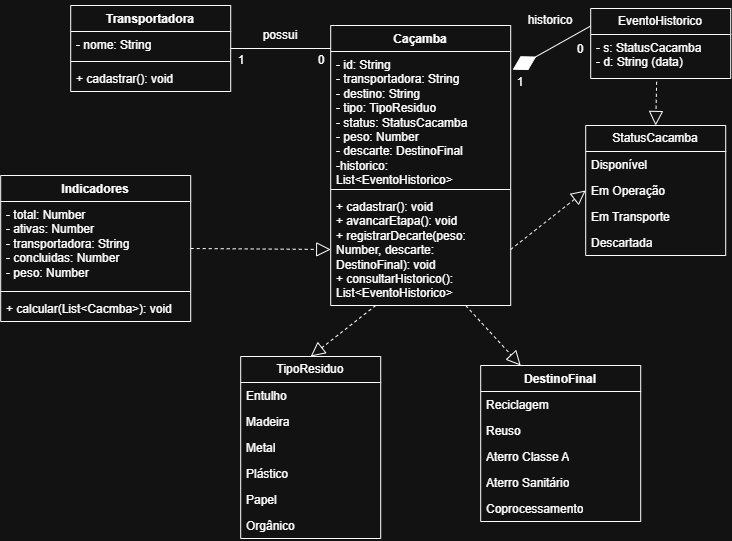

The diagram above was exported from draw.io. Its source (the exported page's mxGraphModel, read from the mxfile embedded in the PNG):
<mxGraphModel dx="625" dy="659" grid="1" gridSize="10" guides="1" tooltips="1" connect="1" arrows="1" fold="1" page="1" pageScale="1" pageWidth="827" pageHeight="1169" math="0" shadow="0">
  <root>
    <mxCell id="0" />
    <mxCell id="1" parent="0" />
    <mxCell id="fUVKgrX5UNhX5iZ_3Jyq-41" parent="1" style="swimlane;fontStyle=1;align=center;verticalAlign=top;childLayout=stackLayout;horizontal=1;startSize=26;horizontalStack=0;resizeParent=1;resizeParentMax=0;resizeLast=0;collapsible=1;marginBottom=0;whiteSpace=wrap;html=1;" value="Transportadora" vertex="1">
      <mxGeometry height="86" width="160" x="90" y="130" as="geometry" />
    </mxCell>
    <mxCell id="fUVKgrX5UNhX5iZ_3Jyq-42" parent="fUVKgrX5UNhX5iZ_3Jyq-41" style="text;strokeColor=none;fillColor=none;align=left;verticalAlign=top;spacingLeft=4;spacingRight=4;overflow=hidden;rotatable=0;points=[[0,0.5],[1,0.5]];portConstraint=eastwest;whiteSpace=wrap;html=1;" value="- nome: String" vertex="1">
      <mxGeometry height="26" width="160" y="26" as="geometry" />
    </mxCell>
    <mxCell id="fUVKgrX5UNhX5iZ_3Jyq-43" parent="fUVKgrX5UNhX5iZ_3Jyq-41" style="line;strokeWidth=1;fillColor=none;align=left;verticalAlign=middle;spacingTop=-1;spacingLeft=3;spacingRight=3;rotatable=0;labelPosition=right;points=[];portConstraint=eastwest;strokeColor=inherit;" value="" vertex="1">
      <mxGeometry height="8" width="160" y="52" as="geometry" />
    </mxCell>
    <mxCell id="fUVKgrX5UNhX5iZ_3Jyq-44" parent="fUVKgrX5UNhX5iZ_3Jyq-41" style="text;strokeColor=none;fillColor=none;align=left;verticalAlign=top;spacingLeft=4;spacingRight=4;overflow=hidden;rotatable=0;points=[[0,0.5],[1,0.5]];portConstraint=eastwest;whiteSpace=wrap;html=1;" value="+ cadastrar(): void" vertex="1">
      <mxGeometry height="26" width="160" y="60" as="geometry" />
    </mxCell>
    <mxCell id="fUVKgrX5UNhX5iZ_3Jyq-45" parent="1" style="swimlane;fontStyle=1;align=center;verticalAlign=top;childLayout=stackLayout;horizontal=1;startSize=26;horizontalStack=0;resizeParent=1;resizeParentMax=0;resizeLast=0;collapsible=1;marginBottom=0;whiteSpace=wrap;html=1;" value="Caçamba" vertex="1">
      <mxGeometry height="280" width="180" x="350" y="150" as="geometry" />
    </mxCell>
    <mxCell id="fUVKgrX5UNhX5iZ_3Jyq-46" parent="fUVKgrX5UNhX5iZ_3Jyq-45" style="text;strokeColor=none;fillColor=none;align=left;verticalAlign=top;spacingLeft=4;spacingRight=4;overflow=hidden;rotatable=0;points=[[0,0.5],[1,0.5]];portConstraint=eastwest;whiteSpace=wrap;html=1;" value="- id: String&lt;div&gt;- transportadora: String&lt;/div&gt;&lt;div&gt;- destino: String&lt;/div&gt;&lt;div&gt;- tipo: TipoResiduo&lt;/div&gt;&lt;div&gt;- status: StatusCacamba&lt;/div&gt;&lt;div&gt;- peso: Number&lt;/div&gt;&lt;div&gt;- descarte: DestinoFinal&lt;/div&gt;&lt;div&gt;-historico: List&amp;lt;EventoHistorico&amp;gt;&lt;/div&gt;" vertex="1">
      <mxGeometry height="134" width="180" y="26" as="geometry" />
    </mxCell>
    <mxCell id="fUVKgrX5UNhX5iZ_3Jyq-47" parent="fUVKgrX5UNhX5iZ_3Jyq-45" style="line;strokeWidth=1;fillColor=none;align=left;verticalAlign=middle;spacingTop=-1;spacingLeft=3;spacingRight=3;rotatable=0;labelPosition=right;points=[];portConstraint=eastwest;strokeColor=inherit;" value="" vertex="1">
      <mxGeometry height="8" width="180" y="160" as="geometry" />
    </mxCell>
    <mxCell id="fUVKgrX5UNhX5iZ_3Jyq-48" parent="fUVKgrX5UNhX5iZ_3Jyq-45" style="text;strokeColor=none;fillColor=none;align=left;verticalAlign=top;spacingLeft=4;spacingRight=4;overflow=hidden;rotatable=0;points=[[0,0.5],[1,0.5]];portConstraint=eastwest;whiteSpace=wrap;html=1;" value="+ cadastrar(): void&lt;div&gt;+ avancarEtapa(): void&lt;/div&gt;&lt;div&gt;+ registrarDecarte(peso: Number, descarte: DestinoFinal): void&lt;/div&gt;&lt;div&gt;+ consultarHistorico(): List&amp;lt;EventoHistorico&amp;gt;&lt;/div&gt;" vertex="1">
      <mxGeometry height="112" width="180" y="168" as="geometry" />
    </mxCell>
    <mxCell id="fUVKgrX5UNhX5iZ_3Jyq-51" parent="1" style="line;strokeWidth=1;fillColor=none;align=left;verticalAlign=middle;spacingTop=-1;spacingLeft=3;spacingRight=3;rotatable=0;labelPosition=right;points=[];portConstraint=eastwest;strokeColor=inherit;" value="" vertex="1">
      <mxGeometry height="8" width="100" x="250" y="169" as="geometry" />
    </mxCell>
    <mxCell id="fUVKgrX5UNhX5iZ_3Jyq-52" parent="1" style="text;html=1;whiteSpace=wrap;strokeColor=none;fillColor=none;align=center;verticalAlign=middle;rounded=0;" value="possui" vertex="1">
      <mxGeometry height="20" width="60" x="270" y="150" as="geometry" />
    </mxCell>
    <mxCell id="fUVKgrX5UNhX5iZ_3Jyq-53" parent="1" style="text;html=1;whiteSpace=wrap;strokeColor=none;fillColor=none;align=center;verticalAlign=middle;rounded=0;" value="1" vertex="1">
      <mxGeometry height="30" width="60" x="231" y="170" as="geometry" />
    </mxCell>
    <mxCell id="fUVKgrX5UNhX5iZ_3Jyq-54" parent="1" style="text;html=1;whiteSpace=wrap;strokeColor=none;fillColor=none;align=center;verticalAlign=middle;rounded=0;" value="0" vertex="1">
      <mxGeometry height="30" width="60" x="311" y="170" as="geometry" />
    </mxCell>
    <mxCell id="fUVKgrX5UNhX5iZ_3Jyq-56" parent="1" style="swimlane;fontStyle=0;childLayout=stackLayout;horizontal=1;startSize=26;fillColor=none;horizontalStack=0;resizeParent=1;resizeParentMax=0;resizeLast=0;collapsible=1;marginBottom=0;whiteSpace=wrap;html=1;" value="EventoHistorico" vertex="1">
      <mxGeometry height="70" width="140" x="610" y="133" as="geometry" />
    </mxCell>
    <mxCell id="fUVKgrX5UNhX5iZ_3Jyq-57" parent="fUVKgrX5UNhX5iZ_3Jyq-56" style="text;strokeColor=none;fillColor=none;align=left;verticalAlign=top;spacingLeft=4;spacingRight=4;overflow=hidden;rotatable=0;points=[[0,0.5],[1,0.5]];portConstraint=eastwest;whiteSpace=wrap;html=1;" value="- s: StatusCacamba&lt;br&gt;&lt;div&gt;- d: String (data)&lt;/div&gt;" vertex="1">
      <mxGeometry height="44" width="140" y="26" as="geometry" />
    </mxCell>
    <mxCell id="fUVKgrX5UNhX5iZ_3Jyq-64" parent="1" style="swimlane;fontStyle=0;childLayout=stackLayout;horizontal=1;startSize=26;fillColor=none;horizontalStack=0;resizeParent=1;resizeParentMax=0;resizeLast=0;collapsible=1;marginBottom=0;whiteSpace=wrap;html=1;" value="StatusCacamba" vertex="1">
      <mxGeometry height="130" width="140" x="605" y="250" as="geometry" />
    </mxCell>
    <mxCell id="fUVKgrX5UNhX5iZ_3Jyq-65" parent="fUVKgrX5UNhX5iZ_3Jyq-64" style="text;strokeColor=none;fillColor=none;align=left;verticalAlign=top;spacingLeft=4;spacingRight=4;overflow=hidden;rotatable=0;points=[[0,0.5],[1,0.5]];portConstraint=eastwest;whiteSpace=wrap;html=1;" value="Disponível" vertex="1">
      <mxGeometry height="26" width="140" y="26" as="geometry" />
    </mxCell>
    <mxCell id="fUVKgrX5UNhX5iZ_3Jyq-66" parent="fUVKgrX5UNhX5iZ_3Jyq-64" style="text;strokeColor=none;fillColor=none;align=left;verticalAlign=top;spacingLeft=4;spacingRight=4;overflow=hidden;rotatable=0;points=[[0,0.5],[1,0.5]];portConstraint=eastwest;whiteSpace=wrap;html=1;" value="Em Operação" vertex="1">
      <mxGeometry height="26" width="140" y="52" as="geometry" />
    </mxCell>
    <mxCell id="fUVKgrX5UNhX5iZ_3Jyq-67" parent="fUVKgrX5UNhX5iZ_3Jyq-64" style="text;strokeColor=none;fillColor=none;align=left;verticalAlign=top;spacingLeft=4;spacingRight=4;overflow=hidden;rotatable=0;points=[[0,0.5],[1,0.5]];portConstraint=eastwest;whiteSpace=wrap;html=1;" value="Em Transporte" vertex="1">
      <mxGeometry height="26" width="140" y="78" as="geometry" />
    </mxCell>
    <mxCell id="fUVKgrX5UNhX5iZ_3Jyq-68" parent="fUVKgrX5UNhX5iZ_3Jyq-64" style="text;strokeColor=none;fillColor=none;align=left;verticalAlign=top;spacingLeft=4;spacingRight=4;overflow=hidden;rotatable=0;points=[[0,0.5],[1,0.5]];portConstraint=eastwest;whiteSpace=wrap;html=1;" value="Descartada" vertex="1">
      <mxGeometry height="26" width="140" y="104" as="geometry" />
    </mxCell>
    <mxCell id="fUVKgrX5UNhX5iZ_3Jyq-69" edge="1" parent="1" source="fUVKgrX5UNhX5iZ_3Jyq-56" style="endArrow=diamondThin;endFill=1;endSize=24;html=1;rounded=0;entryX=1.011;entryY=0.136;entryDx=0;entryDy=0;entryPerimeter=0;exitX=0;exitY=0.25;exitDx=0;exitDy=0;" target="fUVKgrX5UNhX5iZ_3Jyq-46" value="">
      <mxGeometry relative="1" width="160" as="geometry">
        <mxPoint x="570" y="290" as="sourcePoint" />
        <mxPoint x="730" y="290" as="targetPoint" />
      </mxGeometry>
    </mxCell>
    <mxCell id="fUVKgrX5UNhX5iZ_3Jyq-70" parent="1" style="text;html=1;whiteSpace=wrap;strokeColor=none;fillColor=none;align=center;verticalAlign=middle;rounded=0;" value="historico" vertex="1">
      <mxGeometry height="30" width="60" x="540" y="130" as="geometry" />
    </mxCell>
    <mxCell id="fUVKgrX5UNhX5iZ_3Jyq-71" parent="1" style="text;html=1;whiteSpace=wrap;strokeColor=none;fillColor=none;align=center;verticalAlign=middle;rounded=0;" value="1" vertex="1">
      <mxGeometry height="30" width="60" x="510" y="192" as="geometry" />
    </mxCell>
    <mxCell id="fUVKgrX5UNhX5iZ_3Jyq-72" parent="1" style="text;html=1;whiteSpace=wrap;strokeColor=none;fillColor=none;align=center;verticalAlign=middle;rounded=0;" value="0" vertex="1">
      <mxGeometry height="30" width="60" x="570" y="159" as="geometry" />
    </mxCell>
    <mxCell id="fUVKgrX5UNhX5iZ_3Jyq-73" edge="1" parent="1" source="fUVKgrX5UNhX5iZ_3Jyq-57" style="endArrow=block;dashed=1;endFill=0;endSize=12;html=1;rounded=0;exitX=0.471;exitY=1.074;exitDx=0;exitDy=0;exitPerimeter=0;entryX=0.5;entryY=0;entryDx=0;entryDy=0;" target="fUVKgrX5UNhX5iZ_3Jyq-64" value="">
      <mxGeometry relative="1" width="160" as="geometry">
        <mxPoint x="570" y="290" as="sourcePoint" />
        <mxPoint x="730" y="290" as="targetPoint" />
      </mxGeometry>
    </mxCell>
    <mxCell id="fUVKgrX5UNhX5iZ_3Jyq-74" edge="1" parent="1" source="fUVKgrX5UNhX5iZ_3Jyq-48" style="endArrow=block;dashed=1;endFill=0;endSize=12;html=1;rounded=0;exitX=1;exitY=0.5;exitDx=0;exitDy=0;entryX=0;entryY=0.5;entryDx=0;entryDy=0;" target="fUVKgrX5UNhX5iZ_3Jyq-64" value="">
      <mxGeometry relative="1" width="160" as="geometry">
        <mxPoint x="561" y="380" as="sourcePoint" />
        <mxPoint x="560" y="424" as="targetPoint" />
      </mxGeometry>
    </mxCell>
    <mxCell id="fUVKgrX5UNhX5iZ_3Jyq-75" parent="1" style="swimlane;fontStyle=1;align=center;verticalAlign=top;childLayout=stackLayout;horizontal=1;startSize=26;horizontalStack=0;resizeParent=1;resizeParentMax=0;resizeLast=0;collapsible=1;marginBottom=0;whiteSpace=wrap;html=1;" value="DestinoFinal" vertex="1">
      <mxGeometry height="156" width="160" x="500" y="490" as="geometry" />
    </mxCell>
    <mxCell id="fUVKgrX5UNhX5iZ_3Jyq-76" parent="fUVKgrX5UNhX5iZ_3Jyq-75" style="text;strokeColor=none;fillColor=none;align=left;verticalAlign=top;spacingLeft=4;spacingRight=4;overflow=hidden;rotatable=0;points=[[0,0.5],[1,0.5]];portConstraint=eastwest;whiteSpace=wrap;html=1;" value="Reciclagem" vertex="1">
      <mxGeometry height="26" width="160" y="26" as="geometry" />
    </mxCell>
    <mxCell id="fUVKgrX5UNhX5iZ_3Jyq-79" parent="fUVKgrX5UNhX5iZ_3Jyq-75" style="text;strokeColor=none;fillColor=none;align=left;verticalAlign=top;spacingLeft=4;spacingRight=4;overflow=hidden;rotatable=0;points=[[0,0.5],[1,0.5]];portConstraint=eastwest;whiteSpace=wrap;html=1;" value="Reuso" vertex="1">
      <mxGeometry height="26" width="160" y="52" as="geometry" />
    </mxCell>
    <mxCell id="fUVKgrX5UNhX5iZ_3Jyq-78" parent="fUVKgrX5UNhX5iZ_3Jyq-75" style="text;strokeColor=none;fillColor=none;align=left;verticalAlign=top;spacingLeft=4;spacingRight=4;overflow=hidden;rotatable=0;points=[[0,0.5],[1,0.5]];portConstraint=eastwest;whiteSpace=wrap;html=1;" value="Aterro Classe A" vertex="1">
      <mxGeometry height="26" width="160" y="78" as="geometry" />
    </mxCell>
    <mxCell id="fUVKgrX5UNhX5iZ_3Jyq-80" parent="fUVKgrX5UNhX5iZ_3Jyq-75" style="text;strokeColor=none;fillColor=none;align=left;verticalAlign=top;spacingLeft=4;spacingRight=4;overflow=hidden;rotatable=0;points=[[0,0.5],[1,0.5]];portConstraint=eastwest;whiteSpace=wrap;html=1;" value="Aterro Sanitário" vertex="1">
      <mxGeometry height="26" width="160" y="104" as="geometry" />
    </mxCell>
    <mxCell id="fUVKgrX5UNhX5iZ_3Jyq-83" parent="fUVKgrX5UNhX5iZ_3Jyq-75" style="text;strokeColor=none;fillColor=none;align=left;verticalAlign=top;spacingLeft=4;spacingRight=4;overflow=hidden;rotatable=0;points=[[0,0.5],[1,0.5]];portConstraint=eastwest;whiteSpace=wrap;html=1;" value="Coprocessamento" vertex="1">
      <mxGeometry height="26" width="160" y="130" as="geometry" />
    </mxCell>
    <mxCell id="fUVKgrX5UNhX5iZ_3Jyq-84" edge="1" parent="1" source="fUVKgrX5UNhX5iZ_3Jyq-45" style="endArrow=block;dashed=1;endFill=0;endSize=12;html=1;rounded=0;entryX=0.25;entryY=0;entryDx=0;entryDy=0;exitX=0.75;exitY=1;exitDx=0;exitDy=0;" target="fUVKgrX5UNhX5iZ_3Jyq-75" value="">
      <mxGeometry relative="1" width="160" as="geometry">
        <mxPoint x="460" y="440" as="sourcePoint" />
        <mxPoint x="665" y="320" as="targetPoint" />
      </mxGeometry>
    </mxCell>
    <mxCell id="fUVKgrX5UNhX5iZ_3Jyq-85" parent="1" style="swimlane;fontStyle=0;childLayout=stackLayout;horizontal=1;startSize=26;fillColor=none;horizontalStack=0;resizeParent=1;resizeParentMax=0;resizeLast=0;collapsible=1;marginBottom=0;whiteSpace=wrap;html=1;" value="TipoResiduo" vertex="1">
      <mxGeometry height="182" width="140" x="260" y="481" as="geometry" />
    </mxCell>
    <mxCell id="fUVKgrX5UNhX5iZ_3Jyq-86" parent="fUVKgrX5UNhX5iZ_3Jyq-85" style="text;strokeColor=none;fillColor=none;align=left;verticalAlign=top;spacingLeft=4;spacingRight=4;overflow=hidden;rotatable=0;points=[[0,0.5],[1,0.5]];portConstraint=eastwest;whiteSpace=wrap;html=1;" value="Entulho" vertex="1">
      <mxGeometry height="26" width="140" y="26" as="geometry" />
    </mxCell>
    <mxCell id="fUVKgrX5UNhX5iZ_3Jyq-87" parent="fUVKgrX5UNhX5iZ_3Jyq-85" style="text;strokeColor=none;fillColor=none;align=left;verticalAlign=top;spacingLeft=4;spacingRight=4;overflow=hidden;rotatable=0;points=[[0,0.5],[1,0.5]];portConstraint=eastwest;whiteSpace=wrap;html=1;" value="Madeira" vertex="1">
      <mxGeometry height="26" width="140" y="52" as="geometry" />
    </mxCell>
    <mxCell id="fUVKgrX5UNhX5iZ_3Jyq-88" parent="fUVKgrX5UNhX5iZ_3Jyq-85" style="text;strokeColor=none;fillColor=none;align=left;verticalAlign=top;spacingLeft=4;spacingRight=4;overflow=hidden;rotatable=0;points=[[0,0.5],[1,0.5]];portConstraint=eastwest;whiteSpace=wrap;html=1;" value="Metal" vertex="1">
      <mxGeometry height="104" width="140" y="78" as="geometry" />
    </mxCell>
    <mxCell id="fUVKgrX5UNhX5iZ_3Jyq-89" parent="1" style="text;strokeColor=none;fillColor=none;align=left;verticalAlign=top;spacingLeft=4;spacingRight=4;overflow=hidden;rotatable=0;points=[[0,0.5],[1,0.5]];portConstraint=eastwest;whiteSpace=wrap;html=1;" value="Plástico" vertex="1">
      <mxGeometry height="26" width="140" x="260" y="585" as="geometry" />
    </mxCell>
    <mxCell id="fUVKgrX5UNhX5iZ_3Jyq-90" parent="1" style="text;strokeColor=none;fillColor=none;align=left;verticalAlign=top;spacingLeft=4;spacingRight=4;overflow=hidden;rotatable=0;points=[[0,0.5],[1,0.5]];portConstraint=eastwest;whiteSpace=wrap;html=1;" value="Papel" vertex="1">
      <mxGeometry height="26" width="140" x="260" y="611" as="geometry" />
    </mxCell>
    <mxCell id="fUVKgrX5UNhX5iZ_3Jyq-91" parent="1" style="text;strokeColor=none;fillColor=none;align=left;verticalAlign=top;spacingLeft=4;spacingRight=4;overflow=hidden;rotatable=0;points=[[0,0.5],[1,0.5]];portConstraint=eastwest;whiteSpace=wrap;html=1;" value="Orgânico" vertex="1">
      <mxGeometry height="26" width="140" x="260" y="637" as="geometry" />
    </mxCell>
    <mxCell id="fUVKgrX5UNhX5iZ_3Jyq-92" edge="1" parent="1" source="fUVKgrX5UNhX5iZ_3Jyq-45" style="endArrow=block;dashed=1;endFill=0;endSize=12;html=1;rounded=0;entryX=0.5;entryY=0;entryDx=0;entryDy=0;exitX=0.25;exitY=1;exitDx=0;exitDy=0;" target="fUVKgrX5UNhX5iZ_3Jyq-85" value="">
      <mxGeometry relative="1" width="160" as="geometry">
        <mxPoint x="500" y="450" as="sourcePoint" />
        <mxPoint x="555" y="510" as="targetPoint" />
      </mxGeometry>
    </mxCell>
    <mxCell id="fUVKgrX5UNhX5iZ_3Jyq-93" parent="1" style="swimlane;fontStyle=1;align=center;verticalAlign=top;childLayout=stackLayout;horizontal=1;startSize=26;horizontalStack=0;resizeParent=1;resizeParentMax=0;resizeLast=0;collapsible=1;marginBottom=0;whiteSpace=wrap;html=1;" value="Indicadores" vertex="1">
      <mxGeometry height="146" width="190" x="20" y="300" as="geometry" />
    </mxCell>
    <mxCell id="fUVKgrX5UNhX5iZ_3Jyq-94" parent="fUVKgrX5UNhX5iZ_3Jyq-93" style="text;strokeColor=none;fillColor=none;align=left;verticalAlign=top;spacingLeft=4;spacingRight=4;overflow=hidden;rotatable=0;points=[[0,0.5],[1,0.5]];portConstraint=eastwest;whiteSpace=wrap;html=1;" value="- total: Number&lt;div&gt;- ativas: Number&lt;/div&gt;&lt;div&gt;- transportadora: String&lt;/div&gt;&lt;div&gt;- concluidas: Number&lt;/div&gt;&lt;div&gt;- peso: Number&lt;/div&gt;" vertex="1">
      <mxGeometry height="86" width="190" y="26" as="geometry" />
    </mxCell>
    <mxCell id="fUVKgrX5UNhX5iZ_3Jyq-95" parent="fUVKgrX5UNhX5iZ_3Jyq-93" style="line;strokeWidth=1;fillColor=none;align=left;verticalAlign=middle;spacingTop=-1;spacingLeft=3;spacingRight=3;rotatable=0;labelPosition=right;points=[];portConstraint=eastwest;strokeColor=inherit;" value="" vertex="1">
      <mxGeometry height="8" width="190" y="112" as="geometry" />
    </mxCell>
    <mxCell id="fUVKgrX5UNhX5iZ_3Jyq-96" parent="fUVKgrX5UNhX5iZ_3Jyq-93" style="text;strokeColor=none;fillColor=none;align=left;verticalAlign=top;spacingLeft=4;spacingRight=4;overflow=hidden;rotatable=0;points=[[0,0.5],[1,0.5]];portConstraint=eastwest;whiteSpace=wrap;html=1;" value="+ calcular(List&amp;lt;Cacmba&amp;gt;): void" vertex="1">
      <mxGeometry height="26" width="190" y="120" as="geometry" />
    </mxCell>
    <mxCell id="fUVKgrX5UNhX5iZ_3Jyq-97" edge="1" parent="1" source="fUVKgrX5UNhX5iZ_3Jyq-93" style="endArrow=block;dashed=1;endFill=0;endSize=12;html=1;rounded=0;entryX=0;entryY=0.5;entryDx=0;entryDy=0;exitX=1;exitY=0.5;exitDx=0;exitDy=0;" target="fUVKgrX5UNhX5iZ_3Jyq-48" value="">
      <mxGeometry relative="1" width="160" as="geometry">
        <mxPoint x="415" y="460" as="sourcePoint" />
        <mxPoint x="350" y="511" as="targetPoint" />
      </mxGeometry>
    </mxCell>
  </root>
</mxGraphModel>